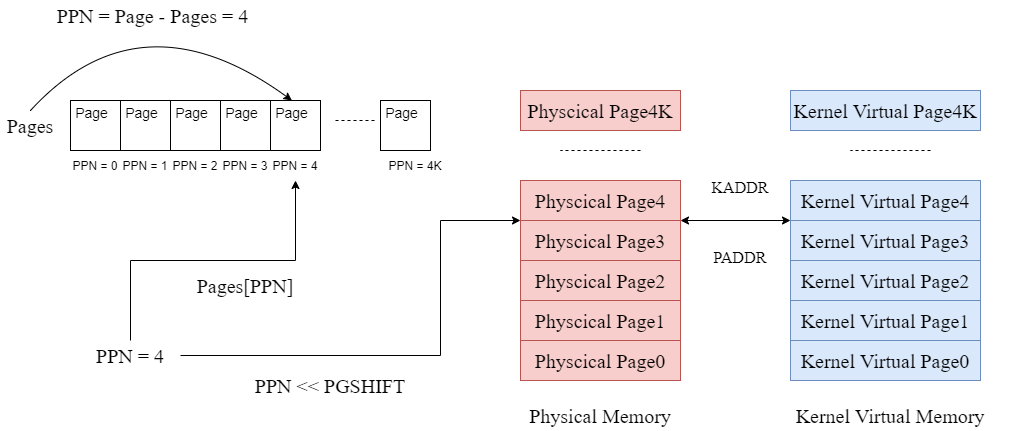

The diagram above was exported from draw.io. Its source (the exported page's mxGraphModel, read from the mxfile embedded in the PNG):
<mxGraphModel dx="1038" dy="649" grid="1" gridSize="10" guides="1" tooltips="1" connect="1" arrows="1" fold="1" page="1" pageScale="1" pageWidth="827" pageHeight="1169" math="0" shadow="0">
  <root>
    <mxCell id="0" />
    <mxCell id="1" parent="0" />
    <mxCell id="HHSaBFr_oGU0OtUM5wF2-20" value="" style="endArrow=none;dashed=1;html=1;rounded=0;fontSize=14;" edge="1" parent="1">
      <mxGeometry width="50" height="50" relative="1" as="geometry">
        <mxPoint x="435" y="220" as="sourcePoint" />
        <mxPoint x="475" y="220" as="targetPoint" />
      </mxGeometry>
    </mxCell>
    <mxCell id="HHSaBFr_oGU0OtUM5wF2-23" value="" style="group" vertex="1" connectable="0" parent="1">
      <mxGeometry x="170" y="200" width="50" height="80" as="geometry" />
    </mxCell>
    <mxCell id="HHSaBFr_oGU0OtUM5wF2-3" value="" style="group" vertex="1" connectable="0" parent="HHSaBFr_oGU0OtUM5wF2-23">
      <mxGeometry width="50" height="50" as="geometry" />
    </mxCell>
    <mxCell id="HHSaBFr_oGU0OtUM5wF2-1" value="" style="rounded=0;whiteSpace=wrap;html=1;" vertex="1" parent="HHSaBFr_oGU0OtUM5wF2-3">
      <mxGeometry width="50" height="50" as="geometry" />
    </mxCell>
    <mxCell id="HHSaBFr_oGU0OtUM5wF2-2" value="Page" style="text;html=1;strokeColor=none;fillColor=none;align=center;verticalAlign=middle;whiteSpace=wrap;rounded=0;fontSize=14;" vertex="1" parent="HHSaBFr_oGU0OtUM5wF2-3">
      <mxGeometry width="42.857142857142854" height="25" as="geometry" />
    </mxCell>
    <mxCell id="HHSaBFr_oGU0OtUM5wF2-21" value="&lt;font style=&quot;font-size: 12px&quot;&gt;PPN = 0&lt;/font&gt;" style="text;html=1;strokeColor=none;fillColor=none;align=center;verticalAlign=middle;whiteSpace=wrap;rounded=0;fontSize=14;" vertex="1" parent="HHSaBFr_oGU0OtUM5wF2-23">
      <mxGeometry y="50" width="50" height="30" as="geometry" />
    </mxCell>
    <mxCell id="HHSaBFr_oGU0OtUM5wF2-24" value="" style="group" vertex="1" connectable="0" parent="1">
      <mxGeometry x="220" y="200" width="50" height="80" as="geometry" />
    </mxCell>
    <mxCell id="HHSaBFr_oGU0OtUM5wF2-25" value="" style="group" vertex="1" connectable="0" parent="HHSaBFr_oGU0OtUM5wF2-24">
      <mxGeometry width="50" height="50" as="geometry" />
    </mxCell>
    <mxCell id="HHSaBFr_oGU0OtUM5wF2-26" value="" style="rounded=0;whiteSpace=wrap;html=1;" vertex="1" parent="HHSaBFr_oGU0OtUM5wF2-25">
      <mxGeometry width="50" height="50" as="geometry" />
    </mxCell>
    <mxCell id="HHSaBFr_oGU0OtUM5wF2-27" value="Page" style="text;html=1;strokeColor=none;fillColor=none;align=center;verticalAlign=middle;whiteSpace=wrap;rounded=0;fontSize=14;" vertex="1" parent="HHSaBFr_oGU0OtUM5wF2-25">
      <mxGeometry width="42.857142857142854" height="25" as="geometry" />
    </mxCell>
    <mxCell id="HHSaBFr_oGU0OtUM5wF2-28" value="&lt;font style=&quot;font-size: 12px&quot;&gt;PPN = 1&lt;/font&gt;" style="text;html=1;strokeColor=none;fillColor=none;align=center;verticalAlign=middle;whiteSpace=wrap;rounded=0;fontSize=14;" vertex="1" parent="HHSaBFr_oGU0OtUM5wF2-24">
      <mxGeometry y="50" width="50" height="30" as="geometry" />
    </mxCell>
    <mxCell id="HHSaBFr_oGU0OtUM5wF2-29" value="" style="group" vertex="1" connectable="0" parent="1">
      <mxGeometry x="270" y="200" width="50" height="80" as="geometry" />
    </mxCell>
    <mxCell id="HHSaBFr_oGU0OtUM5wF2-30" value="" style="group" vertex="1" connectable="0" parent="HHSaBFr_oGU0OtUM5wF2-29">
      <mxGeometry width="50" height="50" as="geometry" />
    </mxCell>
    <mxCell id="HHSaBFr_oGU0OtUM5wF2-31" value="" style="rounded=0;whiteSpace=wrap;html=1;" vertex="1" parent="HHSaBFr_oGU0OtUM5wF2-30">
      <mxGeometry width="50" height="50" as="geometry" />
    </mxCell>
    <mxCell id="HHSaBFr_oGU0OtUM5wF2-32" value="Page" style="text;html=1;strokeColor=none;fillColor=none;align=center;verticalAlign=middle;whiteSpace=wrap;rounded=0;fontSize=14;" vertex="1" parent="HHSaBFr_oGU0OtUM5wF2-30">
      <mxGeometry width="42.857142857142854" height="25" as="geometry" />
    </mxCell>
    <mxCell id="HHSaBFr_oGU0OtUM5wF2-33" value="&lt;font style=&quot;font-size: 12px&quot;&gt;PPN = 2&lt;/font&gt;" style="text;html=1;strokeColor=none;fillColor=none;align=center;verticalAlign=middle;whiteSpace=wrap;rounded=0;fontSize=14;" vertex="1" parent="HHSaBFr_oGU0OtUM5wF2-29">
      <mxGeometry y="50" width="50" height="30" as="geometry" />
    </mxCell>
    <mxCell id="HHSaBFr_oGU0OtUM5wF2-35" value="" style="group" vertex="1" connectable="0" parent="1">
      <mxGeometry x="320" y="200" width="50" height="80" as="geometry" />
    </mxCell>
    <mxCell id="HHSaBFr_oGU0OtUM5wF2-36" value="" style="group" vertex="1" connectable="0" parent="HHSaBFr_oGU0OtUM5wF2-35">
      <mxGeometry width="50" height="50" as="geometry" />
    </mxCell>
    <mxCell id="HHSaBFr_oGU0OtUM5wF2-37" value="" style="rounded=0;whiteSpace=wrap;html=1;" vertex="1" parent="HHSaBFr_oGU0OtUM5wF2-36">
      <mxGeometry width="50" height="50" as="geometry" />
    </mxCell>
    <mxCell id="HHSaBFr_oGU0OtUM5wF2-38" value="Page" style="text;html=1;strokeColor=none;fillColor=none;align=center;verticalAlign=middle;whiteSpace=wrap;rounded=0;fontSize=14;" vertex="1" parent="HHSaBFr_oGU0OtUM5wF2-36">
      <mxGeometry width="42.857142857142854" height="25" as="geometry" />
    </mxCell>
    <mxCell id="HHSaBFr_oGU0OtUM5wF2-39" value="&lt;font style=&quot;font-size: 12px&quot;&gt;PPN = 3&lt;/font&gt;" style="text;html=1;strokeColor=none;fillColor=none;align=center;verticalAlign=middle;whiteSpace=wrap;rounded=0;fontSize=14;" vertex="1" parent="HHSaBFr_oGU0OtUM5wF2-35">
      <mxGeometry y="50" width="50" height="30" as="geometry" />
    </mxCell>
    <mxCell id="HHSaBFr_oGU0OtUM5wF2-40" value="" style="group" vertex="1" connectable="0" parent="1">
      <mxGeometry x="370" y="200" width="50" height="80" as="geometry" />
    </mxCell>
    <mxCell id="HHSaBFr_oGU0OtUM5wF2-41" value="" style="group" vertex="1" connectable="0" parent="HHSaBFr_oGU0OtUM5wF2-40">
      <mxGeometry width="50" height="50" as="geometry" />
    </mxCell>
    <mxCell id="HHSaBFr_oGU0OtUM5wF2-42" value="" style="rounded=0;whiteSpace=wrap;html=1;" vertex="1" parent="HHSaBFr_oGU0OtUM5wF2-41">
      <mxGeometry width="50" height="50" as="geometry" />
    </mxCell>
    <mxCell id="HHSaBFr_oGU0OtUM5wF2-43" value="Page" style="text;html=1;strokeColor=none;fillColor=none;align=center;verticalAlign=middle;whiteSpace=wrap;rounded=0;fontSize=14;" vertex="1" parent="HHSaBFr_oGU0OtUM5wF2-41">
      <mxGeometry width="42.857142857142854" height="25" as="geometry" />
    </mxCell>
    <mxCell id="HHSaBFr_oGU0OtUM5wF2-44" value="&lt;font style=&quot;font-size: 12px&quot;&gt;PPN = 4&lt;/font&gt;" style="text;html=1;strokeColor=none;fillColor=none;align=center;verticalAlign=middle;whiteSpace=wrap;rounded=0;fontSize=14;" vertex="1" parent="HHSaBFr_oGU0OtUM5wF2-40">
      <mxGeometry y="50" width="50" height="30" as="geometry" />
    </mxCell>
    <mxCell id="HHSaBFr_oGU0OtUM5wF2-45" value="" style="group" vertex="1" connectable="0" parent="1">
      <mxGeometry x="480" y="200" width="70" height="80" as="geometry" />
    </mxCell>
    <mxCell id="HHSaBFr_oGU0OtUM5wF2-46" value="" style="group" vertex="1" connectable="0" parent="HHSaBFr_oGU0OtUM5wF2-45">
      <mxGeometry width="50" height="50" as="geometry" />
    </mxCell>
    <mxCell id="HHSaBFr_oGU0OtUM5wF2-47" value="" style="rounded=0;whiteSpace=wrap;html=1;" vertex="1" parent="HHSaBFr_oGU0OtUM5wF2-46">
      <mxGeometry width="50" height="50" as="geometry" />
    </mxCell>
    <mxCell id="HHSaBFr_oGU0OtUM5wF2-48" value="Page" style="text;html=1;strokeColor=none;fillColor=none;align=center;verticalAlign=middle;whiteSpace=wrap;rounded=0;fontSize=14;" vertex="1" parent="HHSaBFr_oGU0OtUM5wF2-46">
      <mxGeometry width="42.857142857142854" height="25" as="geometry" />
    </mxCell>
    <mxCell id="HHSaBFr_oGU0OtUM5wF2-49" value="&lt;font style=&quot;font-size: 12px&quot;&gt;PPN = 4K&lt;/font&gt;" style="text;html=1;strokeColor=none;fillColor=none;align=center;verticalAlign=middle;whiteSpace=wrap;rounded=0;fontSize=14;" vertex="1" parent="HHSaBFr_oGU0OtUM5wF2-45">
      <mxGeometry y="50" width="70" height="30" as="geometry" />
    </mxCell>
    <mxCell id="HHSaBFr_oGU0OtUM5wF2-50" value="&lt;font style=&quot;font-size: 20px&quot; face=&quot;Times New Roman&quot;&gt;Pages&lt;/font&gt;" style="text;html=1;strokeColor=none;fillColor=none;align=center;verticalAlign=middle;whiteSpace=wrap;rounded=0;fontSize=12;" vertex="1" parent="1">
      <mxGeometry x="100" y="210" width="60" height="30" as="geometry" />
    </mxCell>
    <mxCell id="HHSaBFr_oGU0OtUM5wF2-51" value="Pages[PPN]" style="text;html=1;strokeColor=none;fillColor=none;align=center;verticalAlign=middle;whiteSpace=wrap;rounded=0;fontFamily=Times New Roman;fontSize=20;" vertex="1" parent="1">
      <mxGeometry x="255" y="370" width="180" height="30" as="geometry" />
    </mxCell>
    <mxCell id="HHSaBFr_oGU0OtUM5wF2-55" style="edgeStyle=orthogonalEdgeStyle;rounded=0;orthogonalLoop=1;jettySize=auto;html=1;exitX=0.5;exitY=0;exitDx=0;exitDy=0;entryX=0.5;entryY=1;entryDx=0;entryDy=0;fontFamily=Times New Roman;fontSize=20;" edge="1" parent="1" source="HHSaBFr_oGU0OtUM5wF2-53" target="HHSaBFr_oGU0OtUM5wF2-44">
      <mxGeometry relative="1" as="geometry" />
    </mxCell>
    <mxCell id="HHSaBFr_oGU0OtUM5wF2-69" style="edgeStyle=orthogonalEdgeStyle;rounded=0;orthogonalLoop=1;jettySize=auto;html=1;exitX=1;exitY=0.5;exitDx=0;exitDy=0;entryX=0;entryY=1;entryDx=0;entryDy=0;fontFamily=Times New Roman;fontSize=20;" edge="1" parent="1" source="HHSaBFr_oGU0OtUM5wF2-53" target="HHSaBFr_oGU0OtUM5wF2-66">
      <mxGeometry relative="1" as="geometry">
        <Array as="points">
          <mxPoint x="540" y="455" />
          <mxPoint x="540" y="320" />
        </Array>
      </mxGeometry>
    </mxCell>
    <mxCell id="HHSaBFr_oGU0OtUM5wF2-53" value="PPN = 4" style="text;html=1;strokeColor=none;fillColor=none;align=center;verticalAlign=middle;whiteSpace=wrap;rounded=0;fontFamily=Times New Roman;fontSize=20;" vertex="1" parent="1">
      <mxGeometry x="180" y="440" width="100" height="30" as="geometry" />
    </mxCell>
    <mxCell id="HHSaBFr_oGU0OtUM5wF2-58" value="Physcical Page0" style="rounded=0;whiteSpace=wrap;html=1;fontFamily=Times New Roman;fontSize=20;fillColor=#f8cecc;strokeColor=#b85450;" vertex="1" parent="1">
      <mxGeometry x="620" y="440" width="160" height="40" as="geometry" />
    </mxCell>
    <mxCell id="HHSaBFr_oGU0OtUM5wF2-59" value="Physical Memory" style="text;html=1;strokeColor=none;fillColor=none;align=center;verticalAlign=middle;whiteSpace=wrap;rounded=0;fontFamily=Times New Roman;fontSize=20;" vertex="1" parent="1">
      <mxGeometry x="615" y="500" width="170" height="30" as="geometry" />
    </mxCell>
    <mxCell id="HHSaBFr_oGU0OtUM5wF2-60" value="" style="curved=1;endArrow=classic;html=1;rounded=0;fontFamily=Times New Roman;fontSize=20;exitX=0.5;exitY=0;exitDx=0;exitDy=0;entryX=0.5;entryY=0;entryDx=0;entryDy=0;" edge="1" parent="1" source="HHSaBFr_oGU0OtUM5wF2-50" target="HHSaBFr_oGU0OtUM5wF2-43">
      <mxGeometry width="50" height="50" relative="1" as="geometry">
        <mxPoint x="350" y="290" as="sourcePoint" />
        <mxPoint x="400" y="240" as="targetPoint" />
        <Array as="points">
          <mxPoint x="240" y="90" />
        </Array>
      </mxGeometry>
    </mxCell>
    <mxCell id="HHSaBFr_oGU0OtUM5wF2-61" value="PPN = Page - Pages = 4" style="text;html=1;strokeColor=none;fillColor=none;align=center;verticalAlign=middle;whiteSpace=wrap;rounded=0;fontFamily=Times New Roman;fontSize=20;" vertex="1" parent="1">
      <mxGeometry x="130" y="100" width="245" height="30" as="geometry" />
    </mxCell>
    <mxCell id="HHSaBFr_oGU0OtUM5wF2-63" value="Physcical Page1" style="rounded=0;whiteSpace=wrap;html=1;fontFamily=Times New Roman;fontSize=20;fillColor=#f8cecc;strokeColor=#b85450;" vertex="1" parent="1">
      <mxGeometry x="620" y="400" width="160" height="40" as="geometry" />
    </mxCell>
    <mxCell id="HHSaBFr_oGU0OtUM5wF2-64" value="Physcical Page2" style="rounded=0;whiteSpace=wrap;html=1;fontFamily=Times New Roman;fontSize=20;fillColor=#f8cecc;strokeColor=#b85450;" vertex="1" parent="1">
      <mxGeometry x="620" y="360" width="160" height="40" as="geometry" />
    </mxCell>
    <mxCell id="HHSaBFr_oGU0OtUM5wF2-65" value="Physcical Page3" style="rounded=0;whiteSpace=wrap;html=1;fontFamily=Times New Roman;fontSize=20;fillColor=#f8cecc;strokeColor=#b85450;" vertex="1" parent="1">
      <mxGeometry x="620" y="320" width="160" height="40" as="geometry" />
    </mxCell>
    <mxCell id="HHSaBFr_oGU0OtUM5wF2-66" value="Physcical Page4" style="rounded=0;whiteSpace=wrap;html=1;fontFamily=Times New Roman;fontSize=20;fillColor=#f8cecc;strokeColor=#b85450;" vertex="1" parent="1">
      <mxGeometry x="620" y="280" width="160" height="40" as="geometry" />
    </mxCell>
    <mxCell id="HHSaBFr_oGU0OtUM5wF2-67" value="" style="endArrow=none;dashed=1;html=1;rounded=0;fontSize=14;" edge="1" parent="1">
      <mxGeometry width="50" height="50" relative="1" as="geometry">
        <mxPoint x="740" y="250" as="sourcePoint" />
        <mxPoint x="660" y="250" as="targetPoint" />
      </mxGeometry>
    </mxCell>
    <mxCell id="HHSaBFr_oGU0OtUM5wF2-68" value="Physcical Page4K" style="rounded=0;whiteSpace=wrap;html=1;fontFamily=Times New Roman;fontSize=20;fillColor=#f8cecc;strokeColor=#b85450;" vertex="1" parent="1">
      <mxGeometry x="620" y="190" width="160" height="40" as="geometry" />
    </mxCell>
    <mxCell id="HHSaBFr_oGU0OtUM5wF2-70" value="PPN &amp;lt;&amp;lt; PGSHIFT" style="text;html=1;strokeColor=none;fillColor=none;align=center;verticalAlign=middle;whiteSpace=wrap;rounded=0;fontFamily=Times New Roman;fontSize=20;" vertex="1" parent="1">
      <mxGeometry x="320" y="470" width="220" height="30" as="geometry" />
    </mxCell>
    <mxCell id="HHSaBFr_oGU0OtUM5wF2-73" value="Kernel Virtual Page0" style="rounded=0;whiteSpace=wrap;html=1;fontFamily=Times New Roman;fontSize=20;fillColor=#dae8fc;strokeColor=#6c8ebf;" vertex="1" parent="1">
      <mxGeometry x="890" y="440" width="190" height="40" as="geometry" />
    </mxCell>
    <mxCell id="HHSaBFr_oGU0OtUM5wF2-76" value="Kernel Virtual Page1" style="rounded=0;whiteSpace=wrap;html=1;fontFamily=Times New Roman;fontSize=20;fillColor=#dae8fc;strokeColor=#6c8ebf;" vertex="1" parent="1">
      <mxGeometry x="890" y="400" width="190" height="40" as="geometry" />
    </mxCell>
    <mxCell id="HHSaBFr_oGU0OtUM5wF2-77" value="Kernel Virtual Page2" style="rounded=0;whiteSpace=wrap;html=1;fontFamily=Times New Roman;fontSize=20;fillColor=#dae8fc;strokeColor=#6c8ebf;" vertex="1" parent="1">
      <mxGeometry x="890" y="360" width="190" height="40" as="geometry" />
    </mxCell>
    <mxCell id="HHSaBFr_oGU0OtUM5wF2-78" value="Kernel Virtual Page3" style="rounded=0;whiteSpace=wrap;html=1;fontFamily=Times New Roman;fontSize=20;fillColor=#dae8fc;strokeColor=#6c8ebf;" vertex="1" parent="1">
      <mxGeometry x="890" y="320" width="190" height="40" as="geometry" />
    </mxCell>
    <mxCell id="HHSaBFr_oGU0OtUM5wF2-79" value="Kernel Virtual Page4" style="rounded=0;whiteSpace=wrap;html=1;fontFamily=Times New Roman;fontSize=20;fillColor=#dae8fc;strokeColor=#6c8ebf;" vertex="1" parent="1">
      <mxGeometry x="890" y="280" width="190" height="40" as="geometry" />
    </mxCell>
    <mxCell id="HHSaBFr_oGU0OtUM5wF2-80" value="Kernel Virtual Page4K" style="rounded=0;whiteSpace=wrap;html=1;fontFamily=Times New Roman;fontSize=20;fillColor=#dae8fc;strokeColor=#6c8ebf;" vertex="1" parent="1">
      <mxGeometry x="890" y="190" width="190" height="40" as="geometry" />
    </mxCell>
    <mxCell id="HHSaBFr_oGU0OtUM5wF2-81" value="" style="endArrow=none;dashed=1;html=1;rounded=0;fontSize=14;" edge="1" parent="1">
      <mxGeometry width="50" height="50" relative="1" as="geometry">
        <mxPoint x="1030" y="250" as="sourcePoint" />
        <mxPoint x="950" y="250" as="targetPoint" />
      </mxGeometry>
    </mxCell>
    <mxCell id="HHSaBFr_oGU0OtUM5wF2-82" value="Kernel Virtual Memory" style="text;html=1;strokeColor=none;fillColor=none;align=center;verticalAlign=middle;whiteSpace=wrap;rounded=0;fontFamily=Times New Roman;fontSize=20;" vertex="1" parent="1">
      <mxGeometry x="850" y="500" width="280" height="30" as="geometry" />
    </mxCell>
    <mxCell id="HHSaBFr_oGU0OtUM5wF2-84" value="&lt;font style=&quot;font-size: 16px&quot;&gt;KADDR&lt;/font&gt;" style="text;html=1;strokeColor=none;fillColor=none;align=center;verticalAlign=middle;whiteSpace=wrap;rounded=0;fontFamily=Times New Roman;fontSize=20;" vertex="1" parent="1">
      <mxGeometry x="810" y="270" width="60" height="30" as="geometry" />
    </mxCell>
    <mxCell id="HHSaBFr_oGU0OtUM5wF2-85" value="&lt;font style=&quot;font-size: 16px&quot;&gt;PADDR&lt;/font&gt;" style="text;html=1;strokeColor=none;fillColor=none;align=center;verticalAlign=middle;whiteSpace=wrap;rounded=0;fontFamily=Times New Roman;fontSize=20;" vertex="1" parent="1">
      <mxGeometry x="810" y="340" width="60" height="30" as="geometry" />
    </mxCell>
    <mxCell id="HHSaBFr_oGU0OtUM5wF2-86" value="" style="endArrow=classic;startArrow=classic;html=1;rounded=0;fontFamily=Times New Roman;fontSize=16;exitX=1;exitY=1;exitDx=0;exitDy=0;entryX=0;entryY=0;entryDx=0;entryDy=0;" edge="1" parent="1" source="HHSaBFr_oGU0OtUM5wF2-66" target="HHSaBFr_oGU0OtUM5wF2-78">
      <mxGeometry width="50" height="50" relative="1" as="geometry">
        <mxPoint x="1020" y="340" as="sourcePoint" />
        <mxPoint x="1070" y="290" as="targetPoint" />
      </mxGeometry>
    </mxCell>
  </root>
</mxGraphModel>